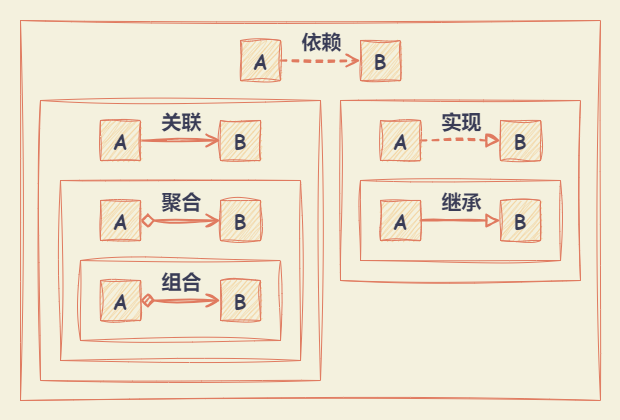

The diagram above was exported from draw.io. Its source (the exported page's mxGraphModel, read from the mxfile embedded in the PNG):
<mxGraphModel dx="968" dy="556" grid="1" gridSize="10" guides="1" tooltips="1" connect="1" arrows="1" fold="1" page="1" pageScale="1" pageWidth="827" pageHeight="1169" background="#F4F1DE" math="0" shadow="0">
  <root>
    <mxCell id="0" />
    <mxCell id="1" parent="0" />
    <mxCell id="je84Ni6uKfFgMOt8ErgZ-37" value="" style="rounded=0;whiteSpace=wrap;html=1;sketch=1;hachureGap=4;jiggle=2;curveFitting=1;strokeColor=none;fontFamily=Architects Daughter;fontSource=https%3A%2F%2Ffonts.googleapis.com%2Fcss%3Ffamily%3DArchitects%2BDaughter;fontSize=20;fontColor=#393C56;fillColor=none;" vertex="1" parent="1">
      <mxGeometry x="20" y="80" width="620" height="420" as="geometry" />
    </mxCell>
    <mxCell id="je84Ni6uKfFgMOt8ErgZ-27" value="" style="rounded=0;whiteSpace=wrap;html=1;sketch=1;hachureGap=4;jiggle=2;curveFitting=1;strokeColor=#E07A5F;fontFamily=Architects Daughter;fontSource=https%3A%2F%2Ffonts.googleapis.com%2Fcss%3Ffamily%3DArchitects%2BDaughter;fontSize=20;fontColor=#393C56;fillColor=none;" vertex="1" parent="1">
      <mxGeometry x="100" y="340" width="200" height="80" as="geometry" />
    </mxCell>
    <mxCell id="je84Ni6uKfFgMOt8ErgZ-3" style="edgeStyle=orthogonalEdgeStyle;rounded=0;sketch=1;hachureGap=4;jiggle=2;curveFitting=1;orthogonalLoop=1;jettySize=auto;html=1;exitX=1;exitY=0.5;exitDx=0;exitDy=0;entryX=0;entryY=0.5;entryDx=0;entryDy=0;strokeColor=#E07A5F;fontFamily=Architects Daughter;fontSource=https%3A%2F%2Ffonts.googleapis.com%2Fcss%3Ffamily%3DArchitects%2BDaughter;fontSize=16;fontColor=#393C56;fillColor=#F2CC8F;strokeWidth=2;dashed=1;endSize=10;startSize=10;endArrow=open;endFill=0;" edge="1" parent="1" source="je84Ni6uKfFgMOt8ErgZ-1" target="je84Ni6uKfFgMOt8ErgZ-2">
      <mxGeometry relative="1" as="geometry" />
    </mxCell>
    <mxCell id="je84Ni6uKfFgMOt8ErgZ-5" value="依赖" style="edgeLabel;html=1;align=center;verticalAlign=middle;resizable=0;points=[];fontSize=20;fontFamily=Comic Sans MS;fontColor=#393C56;labelBackgroundColor=none;fontStyle=1" vertex="1" connectable="0" parent="je84Ni6uKfFgMOt8ErgZ-3">
      <mxGeometry x="0.0931" y="2" relative="1" as="geometry">
        <mxPoint x="-3" y="-18" as="offset" />
      </mxGeometry>
    </mxCell>
    <mxCell id="je84Ni6uKfFgMOt8ErgZ-1" value="A" style="rounded=0;whiteSpace=wrap;html=1;sketch=1;hachureGap=4;jiggle=2;curveFitting=1;fontFamily=Comic Sans MS;fontSize=20;labelBackgroundColor=none;fillColor=#F2CC8F;strokeColor=#E07A5F;fontColor=#393C56;fontStyle=1" vertex="1" parent="1">
      <mxGeometry x="260" y="120" width="40" height="40" as="geometry" />
    </mxCell>
    <mxCell id="je84Ni6uKfFgMOt8ErgZ-2" value="B" style="rounded=0;whiteSpace=wrap;html=1;sketch=1;hachureGap=4;jiggle=2;curveFitting=1;fontFamily=Comic Sans MS;fontSize=20;labelBackgroundColor=none;fillColor=#F2CC8F;strokeColor=#E07A5F;fontColor=#393C56;fontStyle=1" vertex="1" parent="1">
      <mxGeometry x="380" y="120" width="40" height="40" as="geometry" />
    </mxCell>
    <mxCell id="je84Ni6uKfFgMOt8ErgZ-6" style="edgeStyle=orthogonalEdgeStyle;rounded=0;sketch=1;hachureGap=4;jiggle=2;curveFitting=1;orthogonalLoop=1;jettySize=auto;html=1;exitX=1;exitY=0.5;exitDx=0;exitDy=0;entryX=0;entryY=0.5;entryDx=0;entryDy=0;strokeColor=#E07A5F;fontFamily=Architects Daughter;fontSource=https%3A%2F%2Ffonts.googleapis.com%2Fcss%3Ffamily%3DArchitects%2BDaughter;fontSize=16;fontColor=#393C56;fillColor=#F2CC8F;strokeWidth=2;endSize=10;startSize=10;endArrow=open;endFill=0;" edge="1" parent="1" source="je84Ni6uKfFgMOt8ErgZ-8" target="je84Ni6uKfFgMOt8ErgZ-9">
      <mxGeometry relative="1" as="geometry" />
    </mxCell>
    <mxCell id="je84Ni6uKfFgMOt8ErgZ-7" value="关联" style="edgeLabel;html=1;align=center;verticalAlign=middle;resizable=0;points=[];fontSize=20;fontFamily=Comic Sans MS;fontColor=#393C56;labelBackgroundColor=none;fontStyle=1" vertex="1" connectable="0" parent="je84Ni6uKfFgMOt8ErgZ-6">
      <mxGeometry x="0.0931" y="2" relative="1" as="geometry">
        <mxPoint x="-3" y="-18" as="offset" />
      </mxGeometry>
    </mxCell>
    <mxCell id="je84Ni6uKfFgMOt8ErgZ-8" value="A" style="rounded=0;whiteSpace=wrap;html=1;sketch=1;hachureGap=4;jiggle=2;curveFitting=1;fontFamily=Comic Sans MS;fontSize=20;labelBackgroundColor=none;fillColor=#F2CC8F;strokeColor=#E07A5F;fontColor=#393C56;fontStyle=1" vertex="1" parent="1">
      <mxGeometry x="120" y="200" width="40" height="40" as="geometry" />
    </mxCell>
    <mxCell id="je84Ni6uKfFgMOt8ErgZ-9" value="B" style="rounded=0;whiteSpace=wrap;html=1;sketch=1;hachureGap=4;jiggle=2;curveFitting=1;fontFamily=Comic Sans MS;fontSize=20;labelBackgroundColor=none;fillColor=#F2CC8F;strokeColor=#E07A5F;fontColor=#393C56;fontStyle=1" vertex="1" parent="1">
      <mxGeometry x="240" y="200" width="40" height="40" as="geometry" />
    </mxCell>
    <mxCell id="je84Ni6uKfFgMOt8ErgZ-10" style="edgeStyle=orthogonalEdgeStyle;rounded=0;sketch=1;hachureGap=4;jiggle=2;curveFitting=1;orthogonalLoop=1;jettySize=auto;html=1;exitX=1;exitY=0.5;exitDx=0;exitDy=0;entryX=0;entryY=0.5;entryDx=0;entryDy=0;strokeColor=#E07A5F;fontFamily=Architects Daughter;fontSource=https%3A%2F%2Ffonts.googleapis.com%2Fcss%3Ffamily%3DArchitects%2BDaughter;fontSize=16;fontColor=#393C56;fillColor=#F2CC8F;strokeWidth=2;startArrow=diamond;startFill=0;endSize=10;startSize=10;endArrow=open;endFill=0;" edge="1" parent="1" source="je84Ni6uKfFgMOt8ErgZ-12" target="je84Ni6uKfFgMOt8ErgZ-13">
      <mxGeometry relative="1" as="geometry" />
    </mxCell>
    <mxCell id="je84Ni6uKfFgMOt8ErgZ-11" value="聚合" style="edgeLabel;html=1;align=center;verticalAlign=middle;resizable=0;points=[];fontSize=20;fontFamily=Comic Sans MS;fontColor=#393C56;labelBackgroundColor=none;fontStyle=1" vertex="1" connectable="0" parent="je84Ni6uKfFgMOt8ErgZ-10">
      <mxGeometry x="0.0931" y="2" relative="1" as="geometry">
        <mxPoint x="-3" y="-18" as="offset" />
      </mxGeometry>
    </mxCell>
    <mxCell id="je84Ni6uKfFgMOt8ErgZ-12" value="A" style="rounded=0;whiteSpace=wrap;html=1;sketch=1;hachureGap=4;jiggle=2;curveFitting=1;fontFamily=Comic Sans MS;fontSize=20;labelBackgroundColor=none;fillColor=#F2CC8F;strokeColor=#E07A5F;fontColor=#393C56;fontStyle=1" vertex="1" parent="1">
      <mxGeometry x="120" y="280" width="40" height="40" as="geometry" />
    </mxCell>
    <mxCell id="je84Ni6uKfFgMOt8ErgZ-13" value="B" style="rounded=0;whiteSpace=wrap;html=1;sketch=1;hachureGap=4;jiggle=2;curveFitting=1;fontFamily=Comic Sans MS;fontSize=20;labelBackgroundColor=none;fillColor=#F2CC8F;strokeColor=#E07A5F;fontColor=#393C56;fontStyle=1" vertex="1" parent="1">
      <mxGeometry x="240" y="280" width="40" height="40" as="geometry" />
    </mxCell>
    <mxCell id="je84Ni6uKfFgMOt8ErgZ-14" style="edgeStyle=orthogonalEdgeStyle;rounded=0;sketch=1;hachureGap=4;jiggle=2;curveFitting=1;orthogonalLoop=1;jettySize=auto;html=1;exitX=1;exitY=0.5;exitDx=0;exitDy=0;entryX=0;entryY=0.5;entryDx=0;entryDy=0;strokeColor=#E07A5F;fontFamily=Architects Daughter;fontSource=https%3A%2F%2Ffonts.googleapis.com%2Fcss%3Ffamily%3DArchitects%2BDaughter;fontSize=16;fontColor=#393C56;fillColor=#F2CC8F;strokeWidth=2;startArrow=diamond;startFill=1;endSize=10;startSize=10;endArrow=open;endFill=0;" edge="1" parent="1" source="je84Ni6uKfFgMOt8ErgZ-16" target="je84Ni6uKfFgMOt8ErgZ-17">
      <mxGeometry relative="1" as="geometry" />
    </mxCell>
    <mxCell id="je84Ni6uKfFgMOt8ErgZ-15" value="组合" style="edgeLabel;html=1;align=center;verticalAlign=middle;resizable=0;points=[];fontSize=20;fontFamily=Comic Sans MS;fontColor=#393C56;labelBackgroundColor=none;fontStyle=1" vertex="1" connectable="0" parent="je84Ni6uKfFgMOt8ErgZ-14">
      <mxGeometry x="0.0931" y="2" relative="1" as="geometry">
        <mxPoint x="-3" y="-18" as="offset" />
      </mxGeometry>
    </mxCell>
    <mxCell id="je84Ni6uKfFgMOt8ErgZ-16" value="A" style="rounded=0;whiteSpace=wrap;html=1;sketch=1;hachureGap=4;jiggle=2;curveFitting=1;fontFamily=Comic Sans MS;fontSize=20;labelBackgroundColor=none;fillColor=#F2CC8F;strokeColor=#E07A5F;fontColor=#393C56;fontStyle=1" vertex="1" parent="1">
      <mxGeometry x="120" y="360" width="40" height="40" as="geometry" />
    </mxCell>
    <mxCell id="je84Ni6uKfFgMOt8ErgZ-17" value="B" style="rounded=0;whiteSpace=wrap;html=1;sketch=1;hachureGap=4;jiggle=2;curveFitting=1;fontFamily=Comic Sans MS;fontSize=20;labelBackgroundColor=none;fillColor=#F2CC8F;strokeColor=#E07A5F;fontColor=#393C56;fontStyle=1" vertex="1" parent="1">
      <mxGeometry x="240" y="360" width="40" height="40" as="geometry" />
    </mxCell>
    <mxCell id="je84Ni6uKfFgMOt8ErgZ-18" style="edgeStyle=orthogonalEdgeStyle;rounded=0;sketch=1;hachureGap=4;jiggle=2;curveFitting=1;orthogonalLoop=1;jettySize=auto;html=1;exitX=1;exitY=0.5;exitDx=0;exitDy=0;entryX=0;entryY=0.5;entryDx=0;entryDy=0;strokeColor=#E07A5F;fontFamily=Architects Daughter;fontSource=https%3A%2F%2Ffonts.googleapis.com%2Fcss%3Ffamily%3DArchitects%2BDaughter;fontSize=16;fontColor=#393C56;fillColor=#F2CC8F;strokeWidth=2;dashed=1;endArrow=block;endFill=0;endSize=10;startSize=10;" edge="1" parent="1" source="je84Ni6uKfFgMOt8ErgZ-20" target="je84Ni6uKfFgMOt8ErgZ-21">
      <mxGeometry relative="1" as="geometry" />
    </mxCell>
    <mxCell id="je84Ni6uKfFgMOt8ErgZ-19" value="实现" style="edgeLabel;html=1;align=center;verticalAlign=middle;resizable=0;points=[];fontSize=20;fontFamily=Comic Sans MS;fontColor=#393C56;labelBackgroundColor=none;fontStyle=1" vertex="1" connectable="0" parent="je84Ni6uKfFgMOt8ErgZ-18">
      <mxGeometry x="0.0931" y="2" relative="1" as="geometry">
        <mxPoint x="-3" y="-18" as="offset" />
      </mxGeometry>
    </mxCell>
    <mxCell id="je84Ni6uKfFgMOt8ErgZ-20" value="A" style="rounded=0;whiteSpace=wrap;html=1;sketch=1;hachureGap=4;jiggle=2;curveFitting=1;fontFamily=Comic Sans MS;fontSize=20;labelBackgroundColor=none;fillColor=#F2CC8F;strokeColor=#E07A5F;fontColor=#393C56;fontStyle=1" vertex="1" parent="1">
      <mxGeometry x="400" y="200" width="40" height="40" as="geometry" />
    </mxCell>
    <mxCell id="je84Ni6uKfFgMOt8ErgZ-21" value="B" style="rounded=0;whiteSpace=wrap;html=1;sketch=1;hachureGap=4;jiggle=2;curveFitting=1;fontFamily=Comic Sans MS;fontSize=20;labelBackgroundColor=none;fillColor=#F2CC8F;strokeColor=#E07A5F;fontColor=#393C56;fontStyle=1" vertex="1" parent="1">
      <mxGeometry x="520" y="200" width="40" height="40" as="geometry" />
    </mxCell>
    <mxCell id="je84Ni6uKfFgMOt8ErgZ-22" style="edgeStyle=orthogonalEdgeStyle;rounded=0;sketch=1;hachureGap=4;jiggle=2;curveFitting=1;orthogonalLoop=1;jettySize=auto;html=1;exitX=1;exitY=0.5;exitDx=0;exitDy=0;entryX=0;entryY=0.5;entryDx=0;entryDy=0;strokeColor=#E07A5F;fontFamily=Architects Daughter;fontSource=https%3A%2F%2Ffonts.googleapis.com%2Fcss%3Ffamily%3DArchitects%2BDaughter;fontSize=16;fontColor=#393C56;fillColor=#F2CC8F;strokeWidth=2;endArrow=block;endFill=0;endSize=10;startSize=10;" edge="1" parent="1" source="je84Ni6uKfFgMOt8ErgZ-24" target="je84Ni6uKfFgMOt8ErgZ-25">
      <mxGeometry relative="1" as="geometry" />
    </mxCell>
    <mxCell id="je84Ni6uKfFgMOt8ErgZ-23" value="继承" style="edgeLabel;html=1;align=center;verticalAlign=middle;resizable=0;points=[];fontSize=20;fontFamily=Comic Sans MS;fontColor=#393C56;labelBackgroundColor=none;fontStyle=1" vertex="1" connectable="0" parent="je84Ni6uKfFgMOt8ErgZ-22">
      <mxGeometry x="0.0931" y="2" relative="1" as="geometry">
        <mxPoint x="-3" y="-18" as="offset" />
      </mxGeometry>
    </mxCell>
    <mxCell id="je84Ni6uKfFgMOt8ErgZ-24" value="A" style="rounded=0;whiteSpace=wrap;html=1;sketch=1;hachureGap=4;jiggle=2;curveFitting=1;fontFamily=Comic Sans MS;fontSize=20;labelBackgroundColor=none;fillColor=#F2CC8F;strokeColor=#E07A5F;fontColor=#393C56;fontStyle=1" vertex="1" parent="1">
      <mxGeometry x="400" y="280" width="40" height="40" as="geometry" />
    </mxCell>
    <mxCell id="je84Ni6uKfFgMOt8ErgZ-25" value="B" style="rounded=0;whiteSpace=wrap;html=1;sketch=1;hachureGap=4;jiggle=2;curveFitting=1;fontFamily=Comic Sans MS;fontSize=20;labelBackgroundColor=none;fillColor=#F2CC8F;strokeColor=#E07A5F;fontColor=#393C56;fontStyle=1" vertex="1" parent="1">
      <mxGeometry x="520" y="280" width="40" height="40" as="geometry" />
    </mxCell>
    <mxCell id="je84Ni6uKfFgMOt8ErgZ-28" value="" style="rounded=0;whiteSpace=wrap;html=1;sketch=1;hachureGap=4;jiggle=2;curveFitting=1;strokeColor=#E07A5F;fontFamily=Architects Daughter;fontSource=https%3A%2F%2Ffonts.googleapis.com%2Fcss%3Ffamily%3DArchitects%2BDaughter;fontSize=20;fontColor=#393C56;fillColor=none;" vertex="1" parent="1">
      <mxGeometry x="80" y="260" width="240" height="180" as="geometry" />
    </mxCell>
    <mxCell id="je84Ni6uKfFgMOt8ErgZ-31" value="" style="rounded=0;whiteSpace=wrap;html=1;sketch=1;hachureGap=4;jiggle=2;curveFitting=1;strokeColor=#E07A5F;fontFamily=Architects Daughter;fontSource=https%3A%2F%2Ffonts.googleapis.com%2Fcss%3Ffamily%3DArchitects%2BDaughter;fontSize=20;fontColor=#393C56;fillColor=none;" vertex="1" parent="1">
      <mxGeometry x="60" y="180" width="280" height="280" as="geometry" />
    </mxCell>
    <mxCell id="je84Ni6uKfFgMOt8ErgZ-32" value="" style="rounded=0;whiteSpace=wrap;html=1;sketch=1;hachureGap=4;jiggle=2;curveFitting=1;strokeColor=#E07A5F;fontFamily=Architects Daughter;fontSource=https%3A%2F%2Ffonts.googleapis.com%2Fcss%3Ffamily%3DArchitects%2BDaughter;fontSize=20;fontColor=#393C56;fillColor=none;" vertex="1" parent="1">
      <mxGeometry x="380" y="260" width="200" height="80" as="geometry" />
    </mxCell>
    <mxCell id="je84Ni6uKfFgMOt8ErgZ-33" value="" style="rounded=0;whiteSpace=wrap;html=1;sketch=1;hachureGap=4;jiggle=2;curveFitting=1;strokeColor=#E07A5F;fontFamily=Architects Daughter;fontSource=https%3A%2F%2Ffonts.googleapis.com%2Fcss%3Ffamily%3DArchitects%2BDaughter;fontSize=20;fontColor=#393C56;fillColor=none;" vertex="1" parent="1">
      <mxGeometry x="360" y="180" width="240" height="180" as="geometry" />
    </mxCell>
    <mxCell id="je84Ni6uKfFgMOt8ErgZ-36" value="" style="rounded=0;whiteSpace=wrap;html=1;sketch=1;hachureGap=4;jiggle=2;curveFitting=1;strokeColor=#E07A5F;fontFamily=Architects Daughter;fontSource=https%3A%2F%2Ffonts.googleapis.com%2Fcss%3Ffamily%3DArchitects%2BDaughter;fontSize=20;fontColor=#393C56;fillColor=none;" vertex="1" parent="1">
      <mxGeometry x="40" y="100" width="580" height="380" as="geometry" />
    </mxCell>
  </root>
</mxGraphModel>